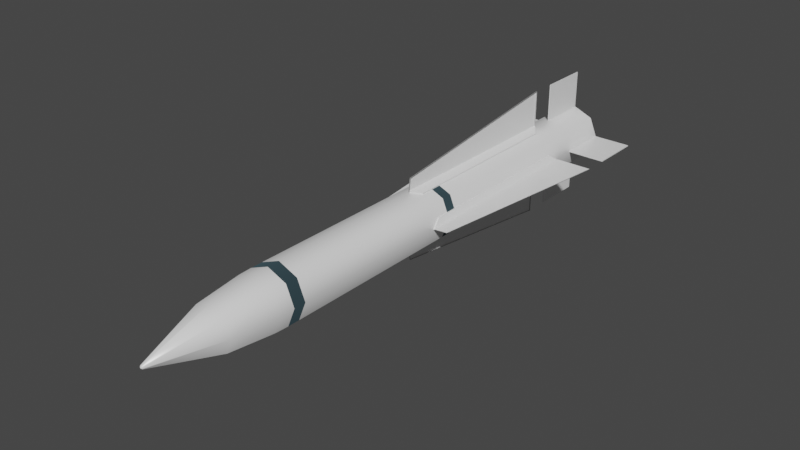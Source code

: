 # Source: AIM54-Phoenix.blend  (saved by Blender 4.2.66; exported with 4.5.12 LTS)
import bpy
from mathutils import Matrix  # noqa: F401  (used for matrix-valued properties, if any)

bpy.ops.wm.read_factory_settings(use_empty=True)
scene = bpy.context.scene
scene.name = 'Scene'

# ---- collections
col_collection = bpy.data.collections.new('Collection'); scene.collection.children.link(col_collection)

# ---- materials (node trees are filled in below, after node groups)
mat_silver_metal = bpy.data.materials.new('silver metal')
mat_silver_metal.use_transparent_shadow = False
mat_white_001 = bpy.data.materials.new('white.001')
mat_white_001.use_transparent_shadow = False
mat_blue = bpy.data.materials.new('blue')
mat_blue.use_transparent_shadow = False
mat_black_001 = bpy.data.materials.new('black.001')
mat_black_001.use_transparent_shadow = False

# ---- node groups
ng_auto_smooth = bpy.data.node_groups.new('Auto Smooth', 'GeometryNodeTree')
_s = ng_auto_smooth.interface.new_socket(name='Geometry', in_out='OUTPUT', socket_type='NodeSocketGeometry')
_s = ng_auto_smooth.interface.new_socket(name='Geometry', in_out='INPUT', socket_type='NodeSocketGeometry')
_s = ng_auto_smooth.interface.new_socket(name='Angle', in_out='INPUT', socket_type='NodeSocketFloat')
_s.subtype = 'ANGLE'
_s.min_value = 0.0
_s.max_value = 3.142
ng_auto_smooth.is_modifier = True
_N = ng_auto_smooth.nodes; _L = ng_auto_smooth.links
n0 = _N.new('NodeGroupOutput'); n0.name = 'Group Output'; n0.location = (480, -100)
n1 = _N.new('NodeGroupInput'); n1.name = 'Group Input'; n1.location = (-420, -300)
n2 = _N.new('NodeGroupInput'); n2.name = 'Group Input.001'; n2.location = (-60, -100)
n3 = _N.new('GeometryNodeSetShadeSmooth'); n3.name = 'Set Shade Smooth'; n3.location = (120, -100)
n3.domain = 'EDGE'
n4 = _N.new('GeometryNodeSetShadeSmooth'); n4.name = 'Set Shade Smooth.001'; n4.location = (300, -100)
n5 = _N.new('GeometryNodeInputMeshEdgeAngle'); n5.name = 'Edge Angle'; n5.location = (-420, -220)
n6 = _N.new('GeometryNodeInputEdgeSmooth'); n6.name = 'Is Edge Smooth'; n6.location = (-60, -160)
n7 = _N.new('GeometryNodeInputShadeSmooth'); n7.name = 'Is Face Smooth'; n7.location = (-240, -340)
n8 = _N.new('FunctionNodeBooleanMath'); n8.name = 'Boolean Math'; n8.location = (-60, -220)
n9 = _N.new('FunctionNodeCompare'); n9.name = 'Compare'; n9.location = (-240, -180)
n9.operation = 'LESS_EQUAL'
_L.new(n5.outputs[0], n9.inputs[0])
_L.new(n4.outputs[0], n0.inputs[0])
_L.new(n1.outputs[1], n9.inputs[1])
_L.new(n9.outputs[0], n8.inputs[0])
_L.new(n7.outputs[0], n8.inputs[1])
_L.new(n2.outputs[0], n3.inputs[0])
_L.new(n6.outputs[0], n3.inputs[1])
_L.new(n3.outputs[0], n4.inputs[0])
_L.new(n8.outputs[0], n3.inputs[2])
n0.is_active_output = True

# ---- material node trees
mat_silver_metal.use_nodes = True; mat_silver_metal.node_tree.nodes.clear()
_N = mat_silver_metal.node_tree.nodes; _L = mat_silver_metal.node_tree.links
n0 = _N.new('ShaderNodeBsdfPrincipled'); n0.name = 'Principled BSDF'; n0.location = (10, 300)
n0.distribution = 'GGX'
n0.subsurface_method = 'RANDOM_WALK_SKIN'
n0.inputs[0].default_value = (0.7, 0.7, 0.7, 1.0)
n0.inputs[1].default_value = 1.0
n0.inputs[2].default_value = 0.7
n0.inputs[3].default_value = 1.45
n0.inputs[13].default_value = 1.0
n0.inputs[27].default_value = (0.0, 0.0, 0.0, 1.0)
n0.inputs[28].default_value = 1.0
n1 = _N.new('ShaderNodeOutputMaterial'); n1.name = 'Material Output'; n1.location = (300, 300)
_L.new(n0.outputs[0], n1.inputs[0])
n1.is_active_output = True
mat_white_001.use_nodes = True; mat_white_001.node_tree.nodes.clear()
_N = mat_white_001.node_tree.nodes; _L = mat_white_001.node_tree.links
n0 = _N.new('ShaderNodeBsdfPrincipled'); n0.name = 'Principled BSDF'; n0.location = (10, 300)
n0.distribution = 'GGX'
n0.subsurface_method = 'RANDOM_WALK_SKIN'
n0.inputs[0].default_value = (0.9, 0.9, 0.9, 1.0)
n0.inputs[2].default_value = 0.3
n0.inputs[3].default_value = 1.45
n0.inputs[27].default_value = (0.0, 0.0, 0.0, 1.0)
n0.inputs[28].default_value = 1.0
n1 = _N.new('ShaderNodeOutputMaterial'); n1.name = 'Material Output'; n1.location = (300, 300)
_L.new(n0.outputs[0], n1.inputs[0])
n1.is_active_output = True
mat_blue.use_nodes = True; mat_blue.node_tree.nodes.clear()
_N = mat_blue.node_tree.nodes; _L = mat_blue.node_tree.links
n0 = _N.new('ShaderNodeBsdfPrincipled'); n0.name = 'Principled BSDF'; n0.location = (10, 300)
n0.distribution = 'GGX'
n0.subsurface_method = 'RANDOM_WALK_SKIN'
n0.inputs[0].default_value = (0.1, 0.17, 0.2, 1.0)
n0.inputs[1].default_value = 1.0
n0.inputs[2].default_value = 1.0
n0.inputs[3].default_value = 1.45
n0.inputs[13].default_value = 0.2
n0.inputs[27].default_value = (0.0, 0.0, 0.0, 1.0)
n0.inputs[28].default_value = 1.0
n1 = _N.new('ShaderNodeOutputMaterial'); n1.name = 'Material Output'; n1.location = (300, 300)
_L.new(n0.outputs[0], n1.inputs[0])
n1.is_active_output = True
mat_black_001.use_nodes = True; mat_black_001.node_tree.nodes.clear()
_N = mat_black_001.node_tree.nodes; _L = mat_black_001.node_tree.links
n0 = _N.new('ShaderNodeBsdfPrincipled'); n0.name = 'Principled BSDF'; n0.location = (10, 300)
n0.distribution = 'GGX'
n0.subsurface_method = 'RANDOM_WALK_SKIN'
n0.inputs[0].default_value = (0.02, 0.02, 0.02, 1.0)
n0.inputs[2].default_value = 1.0
n0.inputs[3].default_value = 1.45
n0.inputs[13].default_value = 0.0
n0.inputs[27].default_value = (0.0, 0.0, 0.0, 1.0)
n0.inputs[28].default_value = 1.0
n1 = _N.new('ShaderNodeOutputMaterial'); n1.name = 'Material Output'; n1.location = (300, 300)
_L.new(n0.outputs[0], n1.inputs[0])
n1.is_active_output = True

# ---- world
world_world = bpy.data.worlds.new('World'); scene.world = world_world
world_world.use_nodes = True; world_world.node_tree.nodes.clear()
_N = world_world.node_tree.nodes; _L = world_world.node_tree.links
n0 = _N.new('ShaderNodeOutputWorld'); n0.name = 'World Output'; n0.location = (300, 300)
n1 = _N.new('ShaderNodeBackground'); n1.name = 'Background'; n1.location = (10, 300)
n1.inputs[0].default_value = (0.05088, 0.05088, 0.05088, 1.0)
_L.new(n1.outputs[0], n0.inputs[0])
n0.is_active_output = True
world_world.color = (0.05088, 0.05088, 0.05088)
world_world.use_sun_shadow = False
world_world.sun_shadow_jitter_overblur = 0.0

# ---- meshes
me_cylinder_017 = bpy.data.meshes.new('Cylinder.017')
me_cylinder_017.from_pydata([(0.7904, -0.1143, 0.06014), (-1.309, -0.008362, 0.004401), (0.7904, -0.1616, -1.863e-08), (-1.309, -0.01183, -6.985e-10), (0.7904, -0.1143, -0.06014), (-1.309, -0.008362, -0.004401), (0.7904, -1.192e-07, -0.08505), (-1.309, 8.242e-08, -0.006224), (0.7904, 0.1143, -0.06014), (-1.309, 0.008362, -0.004401), (0.7904, 0.1616, 7.451e-09), (-1.309, 0.01183, 1.863e-09), (0.7904, 0.1143, 0.06014), (-1.309, 0.008362, 0.004401), (0.7904, -2.98e-08, 0.08505), (-1.309, 8.801e-08, 0.006224), (-0.848, -0.1344, 0.07071), (-0.848, -0.19, -1.863e-08), (-0.848, -0.1344, -0.07071), (-0.848, 0.0, -0.1), (-0.848, 0.1344, -0.07071), (-0.848, 0.19, 1.863e-08), (-0.848, 0.1344, 0.07071), (-0.848, 1.043e-07, 0.1), (-0.8036, -0.19, -2.235e-08), (-0.8036, -0.1344, -0.07071), (-0.8036, 0.0, -0.1), (-0.8036, 0.1344, -0.07071), (-0.8036, 0.19, 1.49e-08), (-0.8036, 0.1344, 0.07071), (-0.8036, 1.043e-07, 0.1), (-0.8036, -0.1344, 0.07071), (-1.068, -0.108, 0.05684), (-1.068, -0.1527, -1.118e-08), (-1.068, -0.108, -0.05684), (-1.068, 2.98e-08, -0.08039), (-1.068, 0.108, -0.05684), (-1.068, 0.1527, 1.863e-08), (-1.068, 0.108, 0.05684), (-1.068, 1.118e-07, 0.08039), (-1.313, 6.149e-08, 1.351e-08), (0.7879, -0.1344, 0.07071), (0.7879, -0.19, -2.235e-08), (0.7879, -0.1344, -0.07071), (0.7879, -1.267e-07, -0.1), (0.7879, 0.1344, -0.07071), (0.7879, 0.19, 1.118e-08), (0.7879, 0.1344, 0.07071), (0.7879, -2.235e-08, 0.1), (-0.209, -0.2006, 0.1056), (-0.22, -0.09007, 0.0474), (0.5102, -0.3212, 0.1691), (0.5102, -0.09007, 0.0474), (0.6, -0.3212, 0.1691), (0.6, -0.09007, 0.0474), (0.7868, -0.3212, 0.1691), (0.7868, -0.09007, 0.0474), (-0.1309, -0.19, -2.608e-08), (-0.1309, -0.1344, -0.07071), (-0.1309, -4.47e-08, -0.1), (-0.1309, 0.1344, -0.07071), (-0.1309, 0.19, 1.118e-08), (-0.1309, 0.1344, 0.07071), (-0.1309, 5.215e-08, 0.1), (-0.1309, -0.1344, 0.07071), (-0.09176, -0.19, -2.608e-08), (-0.09176, -0.1344, -0.07071), (-0.09176, -5.215e-08, -0.1), (-0.09176, 0.1344, -0.07071), (-0.09176, 0.19, 1.118e-08), (-0.09176, 0.1344, 0.07071), (-0.09176, 4.47e-08, 0.1), (-0.09176, -0.1344, 0.07071), (-0.2151, -0.1393, 0.07334), (0.5102, -0.1411, 0.07428), (-0.1785, -0.161, 0.04754), (-0.1829, -0.1118, 0.0216), (0.4734, -0.1118, 0.0216), (0.4734, -0.1628, 0.04848), (-0.1785, -0.09032, 0.08475), (-0.1829, -0.04104, 0.05882), (0.4734, -0.04104, 0.05882), (0.4734, -0.09211, 0.0857), (-0.209, -0.2006, -0.1056), (-0.22, -0.09007, -0.0474), (0.5102, -0.3212, -0.1691), (0.5102, -0.09007, -0.0474), (0.6, -0.3212, -0.1691), (0.6, -0.09007, -0.0474), (0.7868, -0.3212, -0.1691), (0.7868, -0.09007, -0.0474), (-0.2151, -0.1393, -0.07334), (0.5102, -0.1411, -0.07428), (-0.1785, -0.09032, -0.08475), (-0.1829, -0.04104, -0.05882), (0.4734, -0.04104, -0.05882), (0.4734, -0.09211, -0.0857), (-0.1785, -0.161, -0.04754), (-0.1829, -0.1118, -0.0216), (0.4734, -0.1118, -0.0216), (0.4734, -0.1628, -0.04848), (-0.209, 0.2006, -0.1056), (-0.22, 0.09007, -0.0474), (0.5102, 0.3212, -0.1691), (0.5102, 0.09007, -0.0474), (0.6, 0.3212, -0.1691), (0.6, 0.09007, -0.0474), (0.7868, 0.3212, -0.1691), (0.7868, 0.09007, -0.0474), (-0.2151, 0.1393, -0.07334), (0.5102, 0.1411, -0.07428), (-0.1785, 0.161, -0.04754), (-0.1829, 0.1118, -0.0216), (0.4734, 0.1118, -0.0216), (0.4734, 0.1628, -0.04848), (-0.1785, 0.09032, -0.08475), (-0.1829, 0.04104, -0.05882), (0.4734, 0.04104, -0.05882), (0.4734, 0.09211, -0.0857), (-0.209, 0.2006, 0.1056), (-0.22, 0.09007, 0.0474), (0.5102, 0.3212, 0.1691), (0.5102, 0.09007, 0.0474), (0.6, 0.3212, 0.1691), (0.6, 0.09007, 0.0474), (0.7868, 0.3212, 0.1691), (0.7868, 0.09007, 0.0474), (-0.2151, 0.1393, 0.07334), (0.5102, 0.1411, 0.07428), (-0.1785, 0.09032, 0.08475), (-0.1829, 0.04104, 0.05882), (0.4734, 0.04104, 0.05882), (0.4734, 0.09211, 0.0857), (-0.1785, 0.161, 0.04754), (-0.1829, 0.1118, 0.0216), (0.4734, 0.1118, 0.0216), (0.4734, 0.1628, 0.04848), (-0.8975, -0.1868, -2.608e-08), (-0.8975, -0.1321, -0.06951), (-0.8975, 0.0, -0.0983), (-0.8975, 0.1321, -0.06951), (-0.8975, 0.1868, 1.863e-08), (-0.8975, 0.1321, 0.06951), (-0.8975, 1.118e-07, 0.0983), (-0.8975, -0.1321, 0.06951), (-0.209, 0.2077, -0.1019), (0.5102, 0.3283, -0.1653), (0.5102, 0.1482, -0.07056), (-0.2151, 0.1464, -0.06961), (0.6, 0.3261, -0.1665), (0.6, 0.09498, -0.04482), (0.7868, 0.09498, -0.04482), (0.7868, 0.3261, -0.1665), (0.6, -0.3166, 0.1715), (0.6, -0.08546, 0.04983), (0.7868, -0.3166, 0.1715), (0.7868, -0.08546, 0.04983), (0.5102, -0.3184, 0.1706), (-0.209, -0.1978, 0.1071), (0.5102, -0.1383, 0.07578), (-0.2151, -0.1365, 0.07484), (-0.209, 0.2063, 0.1026), (0.5102, 0.3269, 0.1661), (0.5102, 0.1468, 0.07131), (-0.2151, 0.145, 0.07036), (0.6, 0.3251, 0.167), (0.6, 0.09398, 0.04535), (0.7868, 0.09398, 0.04535), (0.7868, 0.3251, 0.167), (-0.209, -0.1962, -0.1079), (0.5102, -0.3168, -0.1714), (0.5102, -0.1367, -0.0766), (-0.2151, -0.1349, -0.07565), (0.6, -0.3164, -0.1716), (0.6, -0.08525, -0.04994), (0.7868, -0.08525, -0.04994), (0.7868, -0.3164, -0.1716)], [], [(32, 1, 3, 33), (33, 3, 5, 34), (34, 5, 7, 35), (35, 7, 9, 36), (36, 9, 11, 37), (37, 11, 13, 38), (15, 13, 40), (38, 13, 15, 39), (39, 15, 1, 32), (0, 2, 4, 6, 8, 10, 12, 14), (30, 23, 16, 31), (29, 22, 23, 30), (28, 21, 22, 29), (27, 20, 21, 28), (26, 19, 20, 27), (25, 18, 19, 26), (24, 17, 18, 25), (31, 16, 17, 24), (64, 31, 24, 57), (57, 24, 25, 58), (58, 25, 26, 59), (59, 26, 27, 60), (60, 27, 28, 61), (61, 28, 29, 62), (62, 29, 30, 63), (63, 30, 31, 64), (143, 39, 32, 144), (142, 38, 39, 143), (141, 37, 38, 142), (140, 36, 37, 141), (139, 35, 36, 140), (138, 34, 35, 139), (137, 33, 34, 138), (144, 32, 33, 137), (5, 3, 40), (11, 9, 40), (1, 15, 40), (3, 1, 40), (7, 5, 40), (13, 11, 40), (9, 7, 40), (2, 0, 41, 42), (4, 2, 42, 43), (6, 4, 43, 44), (8, 6, 44, 45), (10, 8, 45, 46), (12, 10, 46, 47), (14, 12, 47, 48), (0, 14, 48, 41), (73, 50, 76, 75), (54, 56, 55, 53), (71, 63, 64, 72), (70, 62, 63, 71), (69, 61, 62, 70), (68, 60, 61, 69), (67, 59, 60, 68), (66, 58, 59, 67), (65, 57, 58, 66), (72, 64, 57, 65), (41, 72, 65, 42), (42, 65, 66, 43), (43, 66, 67, 44), (44, 67, 68, 45), (45, 68, 69, 46), (46, 69, 70, 47), (47, 70, 71, 48), (48, 71, 72, 41), (74, 51, 157, 159), (75, 76, 77, 78), (52, 74, 78, 77), (50, 52, 77, 76), (74, 73, 75, 78), (52, 50, 80, 81), (81, 80, 79, 82), (73, 74, 82, 79), (50, 73, 79, 80), (74, 52, 81, 82), (91, 84, 94, 93), (88, 90, 89, 87), (91, 92, 171, 172), (93, 94, 95, 96), (86, 92, 96, 95), (84, 86, 95, 94), (92, 91, 93, 96), (86, 84, 98, 99), (99, 98, 97, 100), (91, 92, 100, 97), (84, 91, 97, 98), (92, 86, 99, 100), (109, 102, 112, 111), (106, 108, 107, 105), (110, 103, 146, 147), (111, 112, 113, 114), (104, 110, 114, 113), (102, 104, 113, 112), (110, 109, 111, 114), (104, 102, 116, 117), (117, 116, 115, 118), (109, 110, 118, 115), (102, 109, 115, 116), (110, 104, 117, 118), (127, 120, 130, 129), (124, 126, 125, 123), (121, 119, 161, 162), (129, 130, 131, 132), (122, 128, 132, 131), (120, 122, 131, 130), (128, 127, 129, 132), (122, 120, 134, 135), (135, 134, 133, 136), (127, 128, 136, 133), (120, 127, 133, 134), (128, 122, 135, 136), (16, 144, 137, 17), (17, 137, 138, 18), (18, 138, 139, 19), (19, 139, 140, 20), (20, 140, 141, 21), (21, 141, 142, 22), (22, 142, 143, 23), (23, 143, 144, 16), (145, 148, 147, 146), (109, 110, 147, 148), (101, 109, 148, 145), (103, 101, 145, 146), (150, 149, 152, 151), (107, 108, 151, 152), (108, 106, 150, 151), (106, 105, 149, 150), (105, 107, 152, 149), (154, 153, 155, 156), (56, 54, 154, 156), (54, 53, 153, 154), (53, 55, 155, 153), (55, 56, 156, 155), (158, 160, 159, 157), (51, 49, 158, 157), (73, 74, 159, 160), (49, 73, 160, 158), (161, 164, 163, 162), (128, 121, 162, 163), (127, 128, 163, 164), (119, 127, 164, 161), (166, 165, 168, 167), (123, 125, 168, 165), (125, 126, 167, 168), (126, 124, 166, 167), (124, 123, 165, 166), (169, 172, 171, 170), (83, 91, 172, 169), (85, 83, 169, 170), (92, 85, 170, 171), (174, 173, 176, 175), (90, 88, 174, 175), (88, 87, 173, 174), (87, 89, 176, 173), (89, 90, 175, 176)])
me_cylinder_017.polygons.foreach_set('use_smooth', [1, 1, 1, 1, 1, 1, 1, 1, 1, 1, 1, 1, 1, 1, 1, 1, 1, 1, 1, 1, 1, 1, 1, 1, 1, 1, 1, 1, 1, 1, 1, 1, 1, 1, 1, 1, 1, 1, 1, 1, 1, 1, 1, 1, 1, 1, 1, 1, 1, 0, 0, 1, 1, 1, 1, 1, 1, 1, 1, 1, 1, 1, 1, 1, 1, 1, 1, 0, 0, 0, 0, 0, 0, 0, 0, 0, 0, 0, 0, 0, 0, 0, 0, 0, 0, 0, 0, 0, 0, 0, 0, 0, 0, 0, 0, 0, 0, 0, 0, 0, 0, 0, 0, 0, 0, 0, 0, 0, 0, 0, 0, 0, 0, 1, 1, 1, 1, 1, 1, 1, 1, 0, 0, 0, 0, 0, 0, 0, 0, 0, 0, 0, 0, 0, 0, 0, 0, 0, 0, 0, 0, 0, 0, 0, 0, 0, 0, 0, 0, 0, 0, 0, 0, 0, 0, 0, 0])
me_cylinder_017.polygons.foreach_set('material_index', [1, 1, 1, 1, 1, 1, 1, 1, 1, 3, 2, 2, 2, 2, 2, 2, 2, 2, 1, 1, 1, 1, 1, 1, 1, 1, 1, 1, 1, 1, 1, 1, 1, 1, 1, 1, 1, 1, 1, 1, 1, 1, 1, 1, 1, 1, 1, 1, 1, 1, 1, 2, 2, 2, 2, 2, 2, 2, 2, 1, 1, 1, 1, 1, 1, 1, 1, 0, 1, 1, 1, 1, 1, 1, 1, 1, 1, 1, 1, 1, 1, 1, 1, 1, 1, 1, 1, 1, 1, 1, 1, 0, 1, 1, 1, 1, 1, 1, 1, 1, 1, 1, 1, 0, 1, 1, 1, 1, 1, 1, 1, 1, 1, 1, 1, 1, 1, 1, 1, 1, 1, 1, 1, 0, 0, 1, 1, 1, 1, 1, 1, 1, 1, 1, 1, 1, 0, 1, 0, 1, 0, 1, 0, 1, 1, 1, 1, 1, 1, 0, 0, 0, 1, 1, 1, 1, 1])
_uv = me_cylinder_017.uv_layers.new(name='UVMap')
_uv.uv.foreach_set('vector', [1.0, 0.9408, 1.0, 1.0, 0.875, 1.0, 0.875, 0.9408, 0.875, 0.9408, 0.875, 1.0, 0.75, 1.0, 0.75, 0.9408, 0.75, 0.9408, 0.75, 1.0, 0.625, 1.0, 0.625, 0.9408, 0.625, 0.9408, 0.625, 1.0, 0.5, 1.0, 0.5, 0.9408, 0.5, 0.9408, 0.5, 1.0, 0.375, 1.0, 0.375, 0.9408, 0.375, 0.9408, 0.375, 1.0, 0.25, 1.0, 0.25, 0.9408, 0.125, 1.0, 0.25, 1.0, 0.125, 1.0, 0.25, 0.9408, 0.25, 1.0, 0.125, 1.0, 0.125, 0.9408, 0.125, 0.9408, 0.125, 1.0, 0.0, 1.0, 0.0, 0.9408, 0.75, 0.4541, 0.8943, 0.3943, 0.9541, 0.25, 0.8943, 0.1057, 0.75, 0.04587, 0.6057, 0.1057, 0.5459, 0.25, 0.6057, 0.3943, 0.125, 0.877, 0.125, 0.8875, 0.0, 0.8875, 0.0, 0.877, 0.25, 0.877, 0.25, 0.8875, 0.125, 0.8875, 0.125, 0.877, 0.375, 0.877, 0.375, 0.8875, 0.25, 0.8875, 0.25, 0.877, 0.5, 0.877, 0.5, 0.8875, 0.375, 0.8875, 0.375, 0.877, 0.625, 0.877, 0.625, 0.8875, 0.5, 0.8875, 0.5, 0.877, 0.75, 0.877, 0.75, 0.8875, 0.625, 0.8875, 0.625, 0.877, 0.875, 0.877, 0.875, 0.8875, 0.75, 0.8875, 0.75, 0.877, 1.0, 0.877, 1.0, 0.8875, 0.875, 0.8875, 0.875, 0.877, 1.0, 0.7177, 1.0, 0.877, 0.875, 0.877, 0.875, 0.7177, 0.875, 0.7177, 0.875, 0.877, 0.75, 0.877, 0.75, 0.7177, 0.75, 0.7177, 0.75, 0.877, 0.625, 0.877, 0.625, 0.7177, 0.625, 0.7177, 0.625, 0.877, 0.5, 0.877, 0.5, 0.7177, 0.5, 0.7177, 0.5, 0.877, 0.375, 0.877, 0.375, 0.7177, 0.375, 0.7177, 0.375, 0.877, 0.25, 0.877, 0.25, 0.7177, 0.25, 0.7177, 0.25, 0.877, 0.125, 0.877, 0.125, 0.7177, 0.125, 0.7177, 0.125, 0.877, 0.0, 0.877, 0.0, 0.7177, 0.125, 0.8995, 0.125, 0.9408, 0.0, 0.9408, 0.0, 0.8995, 0.25, 0.8995, 0.25, 0.9408, 0.125, 0.9408, 0.125, 0.8995, 0.375, 0.8995, 0.375, 0.9408, 0.25, 0.9408, 0.25, 0.8995, 0.5, 0.8995, 0.5, 0.9408, 0.375, 0.9408, 0.375, 0.8995, 0.625, 0.8995, 0.625, 0.9408, 0.5, 0.9408, 0.5, 0.8995, 0.75, 0.8995, 0.75, 0.9408, 0.625, 0.9408, 0.625, 0.8995, 0.875, 0.8995, 0.875, 0.9408, 0.75, 0.9408, 0.75, 0.8995, 1.0, 0.8995, 1.0, 0.9408, 0.875, 0.9408, 0.875, 0.8995, 0.75, 1.0, 0.875, 1.0, 0.75, 1.0, 0.375, 1.0, 0.5, 1.0, 0.375, 1.0, 0.0, 1.0, 0.125, 1.0, 0.0, 1.0, 0.875, 1.0, 1.0, 1.0, 0.875, 1.0, 0.625, 1.0, 0.75, 1.0, 0.625, 1.0, 0.25, 1.0, 0.375, 1.0, 0.25, 1.0, 0.5, 1.0, 0.625, 1.0, 0.5, 1.0, 0.8943, 0.3943, 0.75, 0.4541, 0.75, 0.49, 0.9197, 0.4197, 0.9541, 0.25, 0.8943, 0.3943, 0.9197, 0.4197, 0.99, 0.25, 0.8943, 0.1057, 0.9541, 0.25, 0.99, 0.25, 0.9197, 0.08029, 0.75, 0.04587, 0.8943, 0.1057, 0.9197, 0.08029, 0.75, 0.01, 0.6057, 0.1057, 0.75, 0.04587, 0.75, 0.01, 0.5803, 0.08029, 0.5459, 0.25, 0.6057, 0.1057, 0.5803, 0.08029, 0.51, 0.25, 0.6057, 0.3943, 0.5459, 0.25, 0.51, 0.25, 0.5803, 0.4197, 0.75, 0.4541, 0.6057, 0.3943, 0.5803, 0.4197, 0.75, 0.49, 0.0, 0.0, 0.0, 0.0, 0.0, 0.0, 0.0, 0.0, 0.0, 0.0, 0.0, 0.0, 0.0, 0.0, 0.0, 0.0, 0.125, 0.7084, 0.125, 0.7177, 0.0, 0.7177, 0.0, 0.7084, 0.25, 0.7084, 0.25, 0.7177, 0.125, 0.7177, 0.125, 0.7084, 0.375, 0.7084, 0.375, 0.7177, 0.25, 0.7177, 0.25, 0.7084, 0.5, 0.7084, 0.5, 0.7177, 0.375, 0.7177, 0.375, 0.7084, 0.625, 0.7084, 0.625, 0.7177, 0.5, 0.7177, 0.5, 0.7084, 0.75, 0.7084, 0.75, 0.7177, 0.625, 0.7177, 0.625, 0.7084, 0.875, 0.7084, 0.875, 0.7177, 0.75, 0.7177, 0.75, 0.7084, 1.0, 0.7084, 1.0, 0.7177, 0.875, 0.7177, 0.875, 0.7084, 1.0, 0.5, 1.0, 0.7084, 0.875, 0.7084, 0.875, 0.5, 0.875, 0.5, 0.875, 0.7084, 0.75, 0.7084, 0.75, 0.5, 0.75, 0.5, 0.75, 0.7084, 0.625, 0.7084, 0.625, 0.5, 0.625, 0.5, 0.625, 0.7084, 0.5, 0.7084, 0.5, 0.5, 0.5, 0.5, 0.5, 0.7084, 0.375, 0.7084, 0.375, 0.5, 0.375, 0.5, 0.375, 0.7084, 0.25, 0.7084, 0.25, 0.5, 0.25, 0.5, 0.25, 0.7084, 0.125, 0.7084, 0.125, 0.5, 0.125, 0.5, 0.125, 0.7084, 0.0, 0.7084, 0.0, 0.5, 0.0, 0.0, 0.0, 0.0, 0.0, 0.0, 0.0, 0.0, 0.5544, 0.0, 1.0, 0.0, 1.0, 1.0, 0.7791, 1.0, 0.0, 0.0, 0.0, 0.0, 0.0, 0.0, 0.0, 0.0, 0.0, 0.0, 0.0, 0.0, 0.0, 0.0, 0.0, 0.0, 0.7791, 1.0, 0.5544, 0.0, 0.5544, 0.0, 0.7791, 1.0, 0.0, 0.0, 0.0, 0.0, 0.0, 0.0, 0.0, 0.0, 0.0, 0.0, 0.0, 0.0, 0.0, 0.0, 0.7791, 1.0, 0.5544, 0.0, 0.7791, 1.0, 0.7791, 1.0, 0.5544, 0.0, 0.0, 0.0, 0.0, 0.0, 0.0, 0.0, 0.0, 0.0, 0.0, 0.0, 0.0, 0.0, 0.0, 0.0, 0.0, 0.0, 0.0, 0.0, 0.0, 0.0, 0.0, 0.0, 0.0, 0.0, 0.0, 0.0, 0.0, 0.0, 0.0, 0.0, 0.0, 0.0, 0.5544, 0.0, 0.7791, 1.0, 0.7791, 1.0, 0.5544, 0.0, 0.5544, 0.0, 1.0, 0.0, 1.0, 1.0, 0.7791, 1.0, 0.0, 0.0, 0.0, 0.0, 0.0, 0.0, 0.0, 0.0, 0.0, 0.0, 0.0, 0.0, 0.0, 0.0, 0.0, 0.0, 0.7791, 1.0, 0.5544, 0.0, 0.5544, 0.0, 0.7791, 1.0, 0.0, 0.0, 0.0, 0.0, 0.0, 0.0, 0.0, 0.0, 0.0, 0.0, 0.0, 0.0, 0.0, 0.0, 0.7791, 1.0, 0.5544, 0.0, 0.7791, 1.0, 0.7791, 1.0, 0.5544, 0.0, 0.0, 0.0, 0.0, 0.0, 0.0, 0.0, 0.0, 0.0, 0.0, 0.0, 0.0, 0.0, 0.0, 0.0, 0.0, 0.0, 0.0, 0.0, 0.0, 0.0, 0.0, 0.0, 0.0, 0.0, 0.0, 0.0, 0.0, 0.0, 0.0, 0.0, 0.0, 0.0, 0.0, 0.0, 0.0, 0.0, 0.0, 0.0, 0.0, 0.0, 0.5544, 0.0, 1.0, 0.0, 1.0, 1.0, 0.7791, 1.0, 0.0, 0.0, 0.0, 0.0, 0.0, 0.0, 0.0, 0.0, 0.0, 0.0, 0.0, 0.0, 0.0, 0.0, 0.0, 0.0, 0.7791, 1.0, 0.5544, 0.0, 0.5544, 0.0, 0.7791, 1.0, 0.0, 0.0, 0.0, 0.0, 0.0, 0.0, 0.0, 0.0, 0.0, 0.0, 0.0, 0.0, 0.0, 0.0, 0.7791, 1.0, 0.5544, 0.0, 0.7791, 1.0, 0.7791, 1.0, 0.5544, 0.0, 0.0, 0.0, 0.0, 0.0, 0.0, 0.0, 0.0, 0.0, 0.0, 0.0, 0.0, 0.0, 0.0, 0.0, 0.0, 0.0, 0.0, 0.0, 0.0, 0.0, 0.0, 0.0, 0.0, 0.0, 0.0, 0.0, 0.0, 0.0, 0.0, 0.0, 0.0, 0.0, 0.0, 0.0, 0.0, 0.0, 0.0, 0.0, 0.0, 0.0, 0.5544, 0.0, 1.0, 0.0, 1.0, 1.0, 0.7791, 1.0, 0.0, 0.0, 0.0, 0.0, 0.0, 0.0, 0.0, 0.0, 0.0, 0.0, 0.0, 0.0, 0.0, 0.0, 0.0, 0.0, 0.7791, 1.0, 0.5544, 0.0, 0.5544, 0.0, 0.7791, 1.0, 0.0, 0.0, 0.0, 0.0, 0.0, 0.0, 0.0, 0.0, 0.0, 0.0, 0.0, 0.0, 0.0, 0.0, 0.7791, 1.0, 0.5544, 0.0, 0.7791, 1.0, 0.7791, 1.0, 0.5544, 0.0, 0.0, 0.0, 0.0, 0.0, 0.0, 0.0, 0.0, 0.0, 0.0, 0.0, 0.0, 0.0, 0.0, 0.0, 0.0, 0.0, 1.0, 0.8875, 1.0, 0.8995, 0.875, 0.8995, 0.875, 0.8875, 0.875, 0.8875, 0.875, 0.8995, 0.75, 0.8995, 0.75, 0.8875, 0.75, 0.8875, 0.75, 0.8995, 0.625, 0.8995, 0.625, 0.8875, 0.625, 0.8875, 0.625, 0.8995, 0.5, 0.8995, 0.5, 0.8875, 0.5, 0.8875, 0.5, 0.8995, 0.375, 0.8995, 0.375, 0.8875, 0.375, 0.8875, 0.375, 0.8995, 0.25, 0.8995, 0.25, 0.8875, 0.25, 0.8875, 0.25, 0.8995, 0.125, 0.8995, 0.125, 0.8875, 0.125, 0.8875, 0.125, 0.8995, 0.0, 0.8995, 0.0, 0.8875, 0.0, 0.0, 0.5544, 0.0, 0.7791, 1.0, 0.0, 1.0, 0.5544, 0.0, 0.7791, 1.0, 0.7791, 1.0, 0.5544, 0.0, 0.0, 0.0, 0.0, 0.0, 0.0, 0.0, 0.0, 0.0, 0.0, 0.0, 0.0, 0.0, 0.0, 0.0, 0.0, 0.0, 0.0, 0.0, 0.0, 0.0, 0.0, 0.0, 0.0, 0.0, 0.0, 0.0, 0.0, 0.0, 0.0, 0.0, 0.0, 0.0, 0.0, 0.0, 0.0, 0.0, 0.0, 0.0, 0.0, 0.0, 0.0, 0.0, 0.0, 0.0, 0.0, 0.0, 0.0, 0.0, 0.0, 0.0, 0.0, 0.0, 0.0, 0.0, 0.0, 0.0, 0.0, 0.0, 0.0, 0.0, 0.0, 0.0, 0.0, 0.0, 0.0, 0.0, 0.0, 0.0, 0.0, 0.0, 0.0, 0.0, 0.0, 0.0, 0.0, 0.0, 0.0, 0.0, 0.0, 0.0, 0.0, 0.0, 0.0, 0.0, 0.0, 0.0, 0.0, 0.0, 0.0, 0.0, 0.0, 0.0, 0.0, 0.0, 0.0, 0.0, 0.0, 0.0, 0.5544, 0.0, 0.7791, 1.0, 0.0, 1.0, 0.0, 0.0, 0.0, 0.0, 0.0, 0.0, 0.0, 0.0, 0.5544, 0.0, 0.7791, 1.0, 0.7791, 1.0, 0.5544, 0.0, 0.0, 0.0, 0.0, 0.0, 0.0, 0.0, 0.0, 0.0, 0.0, 0.0, 0.5544, 0.0, 0.7791, 1.0, 0.0, 1.0, 0.0, 0.0, 0.0, 0.0, 0.0, 0.0, 0.0, 0.0, 0.5544, 0.0, 0.7791, 1.0, 0.7791, 1.0, 0.5544, 0.0, 0.0, 0.0, 0.0, 0.0, 0.0, 0.0, 0.0, 0.0, 0.0, 0.0, 0.0, 0.0, 0.0, 0.0, 0.0, 0.0, 0.0, 0.0, 0.0, 0.0, 0.0, 0.0, 0.0, 0.0, 0.0, 0.0, 0.0, 0.0, 0.0, 0.0, 0.0, 0.0, 0.0, 0.0, 0.0, 0.0, 0.0, 0.0, 0.0, 0.0, 0.0, 0.0, 0.0, 0.0, 0.0, 0.0, 0.0, 0.0, 0.0, 0.0, 0.5544, 0.0, 0.7791, 1.0, 0.0, 1.0, 0.0, 0.0, 0.0, 0.0, 0.0, 0.0, 0.0, 0.0, 0.0, 0.0, 0.0, 0.0, 0.0, 0.0, 0.0, 0.0, 0.0, 0.0, 0.0, 0.0, 0.0, 0.0, 0.0, 0.0, 0.0, 0.0, 0.0, 0.0, 0.0, 0.0, 0.0, 0.0, 0.0, 0.0, 0.0, 0.0, 0.0, 0.0, 0.0, 0.0, 0.0, 0.0, 0.0, 0.0, 0.0, 0.0, 0.0, 0.0, 0.0, 0.0, 0.0, 0.0, 0.0, 0.0, 0.0, 0.0, 0.0, 0.0, 0.0, 0.0, 0.0, 0.0, 0.0, 0.0])
me_cylinder_017.materials.append(mat_silver_metal)
me_cylinder_017.materials.append(mat_white_001)
me_cylinder_017.materials.append(mat_blue)
me_cylinder_017.materials.append(mat_black_001)
me_cylinder_017.use_remesh_fix_poles = True
me_cylinder_017.use_remesh_preserve_attributes = False
me_cylinder_017.update()

# ---- objects
ob_aim_54_phoenix_002 = bpy.data.objects.new('AIM-54 Phoenix.002', me_cylinder_017)

# ---- transforms, parenting, visibility, modifiers, constraints
ob_aim_54_phoenix_002.location = (-0.008612, -0.0004409, 0.002261)
ob_aim_54_phoenix_002.rotation_euler = (0.7854, 0.0, 1.571)
ob_aim_54_phoenix_002.scale = (1.9, 1.0, 1.9)
_m = ob_aim_54_phoenix_002.modifiers.new('Auto Smooth', 'NODES')
_m.node_group = ng_auto_smooth
_gi = [s.identifier for s in ng_auto_smooth.interface.items_tree if s.item_type == 'SOCKET' and s.in_out == 'INPUT']
_m[_gi[1]] = 0.8727  # Angle

# ---- collection membership
col_collection.objects.link(ob_aim_54_phoenix_002)

# ---- scene / render settings (as saved in the file)
scene.frame_start = 1; scene.frame_end = 250; scene.frame_set(1)
scene.render.engine = 'BLENDER_EEVEE_NEXT'
scene.cycles.sampling_pattern = 'TABULATED_SOBOL'
scene.view_settings.view_transform = 'Filmic'
bpy.context.view_layer.update()

# ---- added for rendering (the .blend has no active camera and no usable light): camera, sun
cam_auto = bpy.data.cameras.new('AutoCamera')
cam_auto.lens = 50.0
cam_auto.sensor_width = 36.0
cam_auto.clip_end = 1000.0
ob_auto_camera = bpy.data.objects.new('AutoCamera', cam_auto)
scene.collection.objects.link(ob_auto_camera)
ob_auto_camera.location = (3.8776, -5.16346, 3.11573)
ob_auto_camera.rotation_euler = (1.09748, -7.21219e-08, 0.694738)
scene.camera = ob_auto_camera
light_auto_sun = bpy.data.lights.new('AutoSun', 'SUN')
light_auto_sun.energy = 3.0
light_auto_sun.angle = 0.0523599
ob_auto_sun = bpy.data.objects.new('AutoSun', light_auto_sun)
scene.collection.objects.link(ob_auto_sun)
ob_auto_sun.rotation_euler = (0.872665, 0.174533, 0.523599)
bpy.context.view_layer.update()
